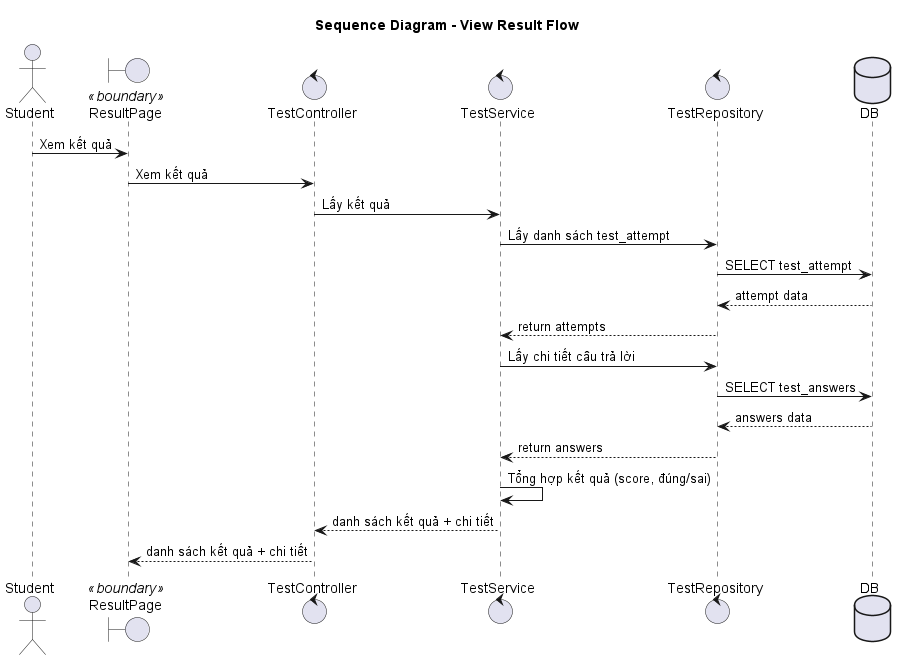

The diagram above was rendered by PlantUML. Its source (embedded in the PNG):
@startuml view_result_sequence
title Sequence Diagram - View Result Flow

actor Student
boundary "ResultPage" as UI <<boundary>>
control TestController
control TestService
control TestRepository
database DB

Student -> UI: Xem kết quả
UI -> TestController: Xem kết quả

TestController -> TestService: Lấy kết quả

TestService -> TestRepository: Lấy danh sách test_attempt
TestRepository -> DB: SELECT test_attempt
DB --> TestRepository: attempt data
TestRepository --> TestService: return attempts

TestService -> TestRepository: Lấy chi tiết câu trả lời
TestRepository -> DB: SELECT test_answers
DB --> TestRepository: answers data
TestRepository --> TestService: return answers

TestService -> TestService: Tổng hợp kết quả (score, đúng/sai)

TestService --> TestController: danh sách kết quả + chi tiết
TestController --> UI: danh sách kết quả + chi tiết

@enduml